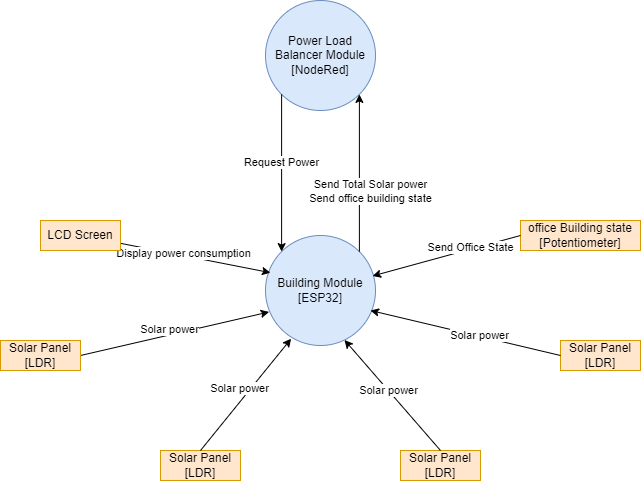

The diagram above was exported from draw.io. Its source (the exported page's mxGraphModel, read from the mxfile embedded in the PNG):
<mxGraphModel dx="1036" dy="606" grid="1" gridSize="10" guides="1" tooltips="1" connect="1" arrows="1" fold="1" page="1" pageScale="1" pageWidth="850" pageHeight="1100" math="0" shadow="0">
  <root>
    <mxCell id="0" />
    <mxCell id="1" parent="0" />
    <mxCell id="2_dwwReMZqqbCx9Yv7t9-1" style="rounded=0;orthogonalLoop=1;jettySize=auto;html=1;exitX=1;exitY=0.5;exitDx=0;exitDy=0;entryX=0.033;entryY=0.695;entryDx=0;entryDy=0;entryPerimeter=0;" parent="1" source="2_dwwReMZqqbCx9Yv7t9-8" target="2_dwwReMZqqbCx9Yv7t9-4" edge="1">
      <mxGeometry relative="1" as="geometry">
        <mxPoint x="350" y="330" as="targetPoint" />
      </mxGeometry>
    </mxCell>
    <mxCell id="2_dwwReMZqqbCx9Yv7t9-2" value="Solar power" style="edgeLabel;html=1;align=center;verticalAlign=middle;resizable=0;points=[];" parent="2_dwwReMZqqbCx9Yv7t9-1" vertex="1" connectable="0">
      <mxGeometry x="0.2141" relative="1" as="geometry">
        <mxPoint x="-26" as="offset" />
      </mxGeometry>
    </mxCell>
    <mxCell id="2_dwwReMZqqbCx9Yv7t9-4" value="Building Module&lt;br&gt;[ESP32]" style="ellipse;whiteSpace=wrap;html=1;aspect=fixed;fillColor=#dae8fc;strokeColor=#6c8ebf;" parent="1" vertex="1">
      <mxGeometry x="385" y="265" width="110" height="110" as="geometry" />
    </mxCell>
    <mxCell id="2_dwwReMZqqbCx9Yv7t9-8" value="Solar Panel&lt;br&gt;[LDR]" style="rounded=0;whiteSpace=wrap;html=1;fillColor=#ffe6cc;strokeColor=#d79b00;" parent="1" vertex="1">
      <mxGeometry x="120" y="370" width="80" height="30" as="geometry" />
    </mxCell>
    <mxCell id="2_dwwReMZqqbCx9Yv7t9-13" value="Power Load Balancer Module&lt;br&gt;[NodeRed]" style="ellipse;whiteSpace=wrap;html=1;aspect=fixed;fillColor=#dae8fc;strokeColor=#6c8ebf;" parent="1" vertex="1">
      <mxGeometry x="385" y="30" width="110" height="110" as="geometry" />
    </mxCell>
    <mxCell id="zgntEjRoXnh0iCyiA3Gh-2" value="" style="endArrow=classic;html=1;rounded=0;strokeColor=default;exitX=0;exitY=1;exitDx=0;exitDy=0;entryX=0;entryY=0;entryDx=0;entryDy=0;" parent="1" source="2_dwwReMZqqbCx9Yv7t9-13" target="2_dwwReMZqqbCx9Yv7t9-4" edge="1">
      <mxGeometry width="50" height="50" relative="1" as="geometry">
        <mxPoint x="430" y="140" as="sourcePoint" />
        <mxPoint x="410" y="200" as="targetPoint" />
      </mxGeometry>
    </mxCell>
    <mxCell id="zgntEjRoXnh0iCyiA3Gh-3" value="Request Power" style="edgeLabel;html=1;align=center;verticalAlign=middle;resizable=0;points=[];" parent="zgntEjRoXnh0iCyiA3Gh-2" vertex="1" connectable="0">
      <mxGeometry x="-0.1315" y="2" relative="1" as="geometry">
        <mxPoint x="-3" as="offset" />
      </mxGeometry>
    </mxCell>
    <mxCell id="zgntEjRoXnh0iCyiA3Gh-4" value="" style="endArrow=classic;html=1;rounded=0;strokeColor=default;exitX=1;exitY=0;exitDx=0;exitDy=0;entryX=1;entryY=1;entryDx=0;entryDy=0;" parent="1" source="2_dwwReMZqqbCx9Yv7t9-4" target="2_dwwReMZqqbCx9Yv7t9-13" edge="1">
      <mxGeometry width="50" height="50" relative="1" as="geometry">
        <mxPoint x="380" y="200" as="sourcePoint" />
        <mxPoint x="430" y="150" as="targetPoint" />
      </mxGeometry>
    </mxCell>
    <mxCell id="EY_4xz9F-XzYMX45do_v-1" value="Send Total Solar power&lt;br&gt;Send office building state" style="edgeLabel;html=1;align=center;verticalAlign=middle;resizable=0;points=[];" parent="zgntEjRoXnh0iCyiA3Gh-4" vertex="1" connectable="0">
      <mxGeometry x="0.0908" y="-1" relative="1" as="geometry">
        <mxPoint x="10" y="25" as="offset" />
      </mxGeometry>
    </mxCell>
    <mxCell id="N9esUXHttDPFRkOu6tzB-1" value="Solar Panel&lt;br&gt;[LDR]" style="rounded=0;whiteSpace=wrap;html=1;fillColor=#ffe6cc;strokeColor=#d79b00;" parent="1" vertex="1">
      <mxGeometry x="280" y="480" width="80" height="30" as="geometry" />
    </mxCell>
    <mxCell id="N9esUXHttDPFRkOu6tzB-2" style="rounded=0;orthogonalLoop=1;jettySize=auto;html=1;exitX=0.5;exitY=0;exitDx=0;exitDy=0;entryX=0.233;entryY=0.938;entryDx=0;entryDy=0;entryPerimeter=0;" parent="1" source="N9esUXHttDPFRkOu6tzB-1" target="2_dwwReMZqqbCx9Yv7t9-4" edge="1">
      <mxGeometry relative="1" as="geometry">
        <mxPoint x="220" y="330" as="sourcePoint" />
        <mxPoint x="395" y="330" as="targetPoint" />
      </mxGeometry>
    </mxCell>
    <mxCell id="N9esUXHttDPFRkOu6tzB-3" value="Solar power" style="edgeLabel;html=1;align=center;verticalAlign=middle;resizable=0;points=[];" parent="N9esUXHttDPFRkOu6tzB-2" vertex="1" connectable="0">
      <mxGeometry x="0.2141" relative="1" as="geometry">
        <mxPoint x="-16" y="5" as="offset" />
      </mxGeometry>
    </mxCell>
    <mxCell id="N9esUXHttDPFRkOu6tzB-4" value="Solar Panel&lt;br&gt;[LDR]" style="rounded=0;whiteSpace=wrap;html=1;fillColor=#ffe6cc;strokeColor=#d79b00;" parent="1" vertex="1">
      <mxGeometry x="520" y="480" width="80" height="30" as="geometry" />
    </mxCell>
    <mxCell id="N9esUXHttDPFRkOu6tzB-5" value="Solar Panel&lt;br&gt;[LDR]" style="rounded=0;whiteSpace=wrap;html=1;fillColor=#ffe6cc;strokeColor=#d79b00;" parent="1" vertex="1">
      <mxGeometry x="680" y="370" width="80" height="30" as="geometry" />
    </mxCell>
    <mxCell id="N9esUXHttDPFRkOu6tzB-6" value="" style="endArrow=classic;html=1;rounded=0;strokeColor=default;exitX=0.5;exitY=0;exitDx=0;exitDy=0;entryX=0.718;entryY=0.95;entryDx=0;entryDy=0;entryPerimeter=0;" parent="1" source="N9esUXHttDPFRkOu6tzB-4" target="2_dwwReMZqqbCx9Yv7t9-4" edge="1">
      <mxGeometry width="50" height="50" relative="1" as="geometry">
        <mxPoint x="370" y="300" as="sourcePoint" />
        <mxPoint x="420" y="250" as="targetPoint" />
        <Array as="points" />
      </mxGeometry>
    </mxCell>
    <mxCell id="IfQ1eDnMKNxLgb93K3ZM-4" value="Solar power" style="edgeLabel;html=1;align=center;verticalAlign=middle;resizable=0;points=[];" parent="N9esUXHttDPFRkOu6tzB-6" vertex="1" connectable="0">
      <mxGeometry x="0.0899" relative="1" as="geometry">
        <mxPoint as="offset" />
      </mxGeometry>
    </mxCell>
    <mxCell id="N9esUXHttDPFRkOu6tzB-7" value="" style="endArrow=classic;html=1;rounded=0;strokeColor=default;exitX=0;exitY=0.5;exitDx=0;exitDy=0;" parent="1" source="N9esUXHttDPFRkOu6tzB-5" edge="1">
      <mxGeometry width="50" height="50" relative="1" as="geometry">
        <mxPoint x="370" y="300" as="sourcePoint" />
        <mxPoint x="490" y="340" as="targetPoint" />
      </mxGeometry>
    </mxCell>
    <mxCell id="IfQ1eDnMKNxLgb93K3ZM-5" value="Solar power" style="edgeLabel;html=1;align=center;verticalAlign=middle;resizable=0;points=[];" parent="N9esUXHttDPFRkOu6tzB-7" vertex="1" connectable="0">
      <mxGeometry x="-0.1412" y="-1" relative="1" as="geometry">
        <mxPoint as="offset" />
      </mxGeometry>
    </mxCell>
    <mxCell id="N9esUXHttDPFRkOu6tzB-8" value="office Building state&lt;br&gt;[Potentiometer]" style="rounded=0;whiteSpace=wrap;html=1;fillColor=#ffe6cc;strokeColor=#d79b00;" parent="1" vertex="1">
      <mxGeometry x="640" y="250" width="120" height="30" as="geometry" />
    </mxCell>
    <mxCell id="N9esUXHttDPFRkOu6tzB-9" value="" style="endArrow=classic;html=1;rounded=0;strokeColor=default;exitX=0;exitY=0.5;exitDx=0;exitDy=0;entryX=0.973;entryY=0.368;entryDx=0;entryDy=0;entryPerimeter=0;" parent="1" source="N9esUXHttDPFRkOu6tzB-8" target="2_dwwReMZqqbCx9Yv7t9-4" edge="1">
      <mxGeometry width="50" height="50" relative="1" as="geometry">
        <mxPoint x="440" y="350" as="sourcePoint" />
        <mxPoint x="490" y="300" as="targetPoint" />
      </mxGeometry>
    </mxCell>
    <mxCell id="QASP46zYScYdmVmY4vuE-1" value="Send Office State" style="edgeLabel;html=1;align=center;verticalAlign=middle;resizable=0;points=[];" parent="N9esUXHttDPFRkOu6tzB-9" vertex="1" connectable="0">
      <mxGeometry x="-0.3212" y="-2" relative="1" as="geometry">
        <mxPoint as="offset" />
      </mxGeometry>
    </mxCell>
    <mxCell id="BmipCoAMXnHlZ5vr3Woq-2" style="edgeStyle=none;rounded=0;orthogonalLoop=1;jettySize=auto;html=1;entryX=0.045;entryY=0.338;entryDx=0;entryDy=0;entryPerimeter=0;strokeColor=default;" parent="1" source="BmipCoAMXnHlZ5vr3Woq-1" target="2_dwwReMZqqbCx9Yv7t9-4" edge="1">
      <mxGeometry relative="1" as="geometry" />
    </mxCell>
    <mxCell id="IfQ1eDnMKNxLgb93K3ZM-2" value="Display power consumption" style="edgeLabel;html=1;align=center;verticalAlign=middle;resizable=0;points=[];" parent="BmipCoAMXnHlZ5vr3Woq-2" vertex="1" connectable="0">
      <mxGeometry x="-0.1702" y="2" relative="1" as="geometry">
        <mxPoint as="offset" />
      </mxGeometry>
    </mxCell>
    <mxCell id="BmipCoAMXnHlZ5vr3Woq-1" value="LCD Screen" style="rounded=0;whiteSpace=wrap;html=1;fillColor=#ffe6cc;strokeColor=#d79b00;" parent="1" vertex="1">
      <mxGeometry x="160" y="250" width="80" height="30" as="geometry" />
    </mxCell>
  </root>
</mxGraphModel>